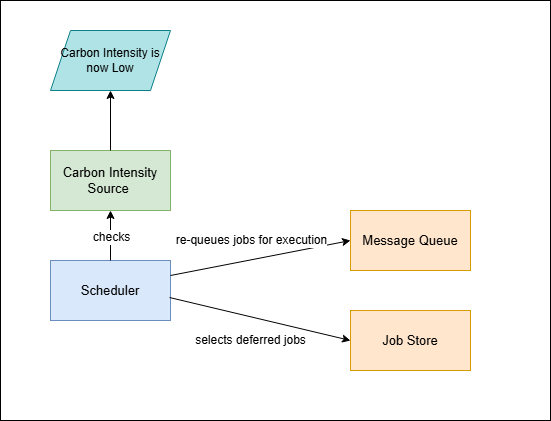

The diagram above was exported from draw.io. Its source (the exported page's mxGraphModel, read from the mxfile embedded in the PNG):
<mxGraphModel dx="1384" dy="828" grid="1" gridSize="10" guides="1" tooltips="1" connect="1" arrows="1" fold="1" page="1" pageScale="1" pageWidth="850" pageHeight="1100" math="0" shadow="0">
  <root>
    <mxCell id="0" />
    <mxCell id="1" parent="0" />
    <mxCell id="7wlE-eYFkjL4qyFpJ0c5-22" parent="1" style="rounded=0;whiteSpace=wrap;html=1;" value="" vertex="1">
      <mxGeometry height="420" width="550" x="20" y="50" as="geometry" />
    </mxCell>
    <mxCell id="7wlE-eYFkjL4qyFpJ0c5-1" parent="1" style="rounded=0;whiteSpace=wrap;html=1;fillColor=#ffe6cc;strokeColor=#d79b00;fontSize=13;" value="Message Queue" vertex="1">
      <mxGeometry height="60" width="120" x="370" y="260" as="geometry" />
    </mxCell>
    <mxCell id="7wlE-eYFkjL4qyFpJ0c5-2" parent="1" style="rounded=0;whiteSpace=wrap;html=1;fillColor=#ffe6cc;strokeColor=#d79b00;fontSize=13;" value="Job Store" vertex="1">
      <mxGeometry height="60" width="120" x="370" y="360" as="geometry" />
    </mxCell>
    <mxCell id="7wlE-eYFkjL4qyFpJ0c5-3" parent="1" style="rounded=0;whiteSpace=wrap;html=1;fillColor=#dae8fc;strokeColor=#6c8ebf;fontSize=13;" value="Scheduler" vertex="1">
      <mxGeometry height="60" width="120" x="70" y="310" as="geometry" />
    </mxCell>
    <mxCell id="7wlE-eYFkjL4qyFpJ0c5-9" parent="1" style="rounded=0;whiteSpace=wrap;html=1;fillColor=#d5e8d4;strokeColor=#82b366;fontSize=13;" value="Carbon Intensity Source&amp;nbsp;" vertex="1">
      <mxGeometry height="60" width="120" x="70" y="200" as="geometry" />
    </mxCell>
    <mxCell id="7wlE-eYFkjL4qyFpJ0c5-12" edge="1" parent="1" source="7wlE-eYFkjL4qyFpJ0c5-9" style="endArrow=classic;html=1;rounded=0;exitX=0.5;exitY=0;exitDx=0;exitDy=0;entryX=0.5;entryY=1;entryDx=0;entryDy=0;" target="7wlE-eYFkjL4qyFpJ0c5-13" value="">
      <mxGeometry height="50" relative="1" width="50" as="geometry">
        <mxPoint x="400" y="450" as="sourcePoint" />
        <mxPoint x="700" y="170" as="targetPoint" />
      </mxGeometry>
    </mxCell>
    <mxCell id="7wlE-eYFkjL4qyFpJ0c5-13" parent="1" style="shape=parallelogram;perimeter=parallelogramPerimeter;whiteSpace=wrap;html=1;fixedSize=1;fillColor=#b0e3e6;strokeColor=#0e8088;" value="Carbon Intensity is now Low" vertex="1">
      <mxGeometry height="60" width="120" x="70" y="80" as="geometry" />
    </mxCell>
    <mxCell id="7wlE-eYFkjL4qyFpJ0c5-15" edge="1" parent="1" source="7wlE-eYFkjL4qyFpJ0c5-3" style="endArrow=classic;html=1;rounded=0;exitX=0.5;exitY=0;exitDx=0;exitDy=0;entryX=0.5;entryY=1;entryDx=0;entryDy=0;" target="7wlE-eYFkjL4qyFpJ0c5-9" value="">
      <mxGeometry height="50" relative="1" width="50" as="geometry">
        <mxPoint x="400" y="450" as="sourcePoint" />
        <mxPoint x="450" y="400" as="targetPoint" />
      </mxGeometry>
    </mxCell>
    <mxCell id="7wlE-eYFkjL4qyFpJ0c5-16" connectable="0" parent="7wlE-eYFkjL4qyFpJ0c5-15" style="edgeLabel;html=1;align=center;verticalAlign=middle;resizable=0;points=[];fontSize=12;" value="checks" vertex="1">
      <mxGeometry relative="1" x="-0.04" as="geometry">
        <mxPoint as="offset" />
      </mxGeometry>
    </mxCell>
    <mxCell id="7wlE-eYFkjL4qyFpJ0c5-17" edge="1" parent="1" source="7wlE-eYFkjL4qyFpJ0c5-3" style="endArrow=classic;html=1;rounded=0;exitX=1;exitY=0.25;exitDx=0;exitDy=0;entryX=0;entryY=0.5;entryDx=0;entryDy=0;" target="7wlE-eYFkjL4qyFpJ0c5-1" value="">
      <mxGeometry height="50" relative="1" width="50" as="geometry">
        <mxPoint x="400" y="450" as="sourcePoint" />
        <mxPoint x="450" y="400" as="targetPoint" />
      </mxGeometry>
    </mxCell>
    <mxCell id="7wlE-eYFkjL4qyFpJ0c5-21" connectable="0" parent="7wlE-eYFkjL4qyFpJ0c5-17" style="edgeLabel;html=1;align=center;verticalAlign=middle;resizable=0;points=[];fontSize=12;" value="re-queues jobs for execution" vertex="1">
      <mxGeometry relative="1" x="-0.0214" y="1" as="geometry">
        <mxPoint x="-8" y="-17" as="offset" />
      </mxGeometry>
    </mxCell>
    <mxCell id="7wlE-eYFkjL4qyFpJ0c5-18" edge="1" parent="1" source="7wlE-eYFkjL4qyFpJ0c5-3" style="endArrow=classic;html=1;rounded=0;exitX=0.992;exitY=0.617;exitDx=0;exitDy=0;exitPerimeter=0;entryX=0;entryY=0.5;entryDx=0;entryDy=0;fontSize=12;" target="7wlE-eYFkjL4qyFpJ0c5-2" value="">
      <mxGeometry height="50" relative="1" width="50" as="geometry">
        <mxPoint x="400" y="450" as="sourcePoint" />
        <mxPoint x="450" y="400" as="targetPoint" />
      </mxGeometry>
    </mxCell>
    <mxCell id="7wlE-eYFkjL4qyFpJ0c5-20" connectable="0" parent="7wlE-eYFkjL4qyFpJ0c5-18" style="edgeLabel;html=1;align=center;verticalAlign=middle;resizable=0;points=[];fontSize=12;" value="selects deferred jobs" vertex="1">
      <mxGeometry relative="1" x="-0.2108" y="2" as="geometry">
        <mxPoint x="9" y="28" as="offset" />
      </mxGeometry>
    </mxCell>
  </root>
</mxGraphModel>